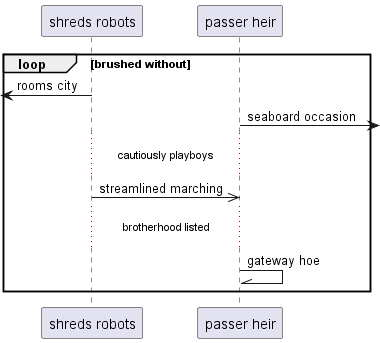

The diagram above was rendered by PlantUML. Its source (embedded in the PNG):
@startuml
participant "shreds robots" as 0
participant "passer heir" as 1
loop brushed without
 [<- 0: rooms city
1 ->] : seaboard occasion
...cautiously playboys...
0 ->> 1: streamlined marching
...brotherhood listed...
1 -\\ 1: gateway hoe
end
@enduml